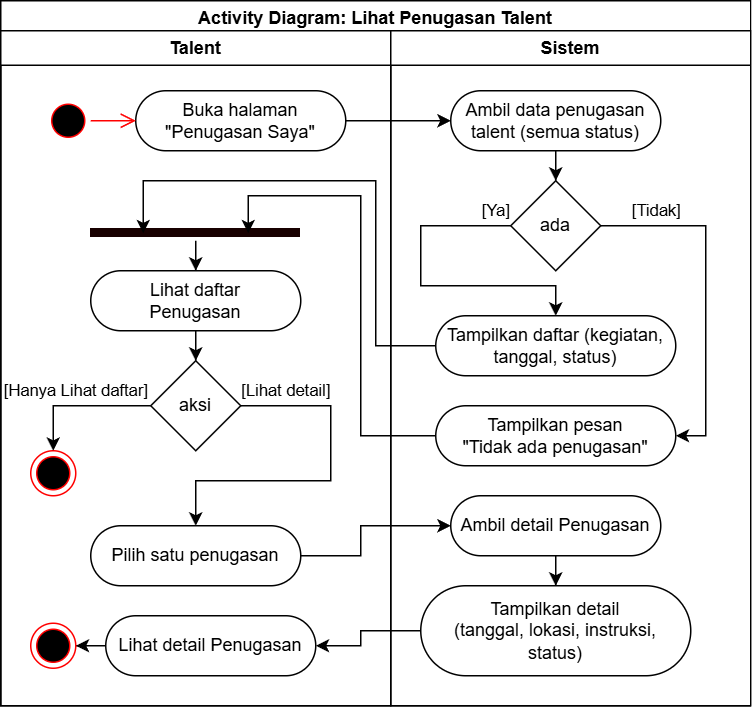

The diagram above was exported from draw.io. Its source (the exported page's mxGraphModel, read from the mxfile embedded in the PNG):
<mxGraphModel dx="8527" dy="3460" grid="1" gridSize="10" guides="1" tooltips="1" connect="1" arrows="1" fold="1" page="1" pageScale="1" pageWidth="850" pageHeight="1100" math="0" shadow="0">
  <root>
    <mxCell id="0" />
    <mxCell id="1" parent="0" />
    <mxCell id="2" value="Activity Diagram: Lihat Penugasan Talent" style="swimlane;whiteSpace=wrap;html=1;" vertex="1" parent="1">
      <mxGeometry x="-2880" y="5880" width="500" height="470" as="geometry">
        <mxRectangle x="750" y="600" width="170" height="30" as="alternateBounds" />
      </mxGeometry>
    </mxCell>
    <mxCell id="3" value="Talent" style="swimlane;whiteSpace=wrap;html=1;" vertex="1" parent="2">
      <mxGeometry y="20" width="260" height="450" as="geometry" />
    </mxCell>
    <mxCell id="4" value="Buka halaman&lt;div&gt;&quot;Penugasan Saya&quot;&lt;/div&gt;" style="rounded=1;whiteSpace=wrap;html=1;arcSize=50;" vertex="1" parent="3">
      <mxGeometry x="90" y="40" width="140" height="40" as="geometry" />
    </mxCell>
    <mxCell id="5" value="" style="ellipse;html=1;shape=startState;fillColor=#000000;strokeColor=#ff0000;" vertex="1" parent="3">
      <mxGeometry x="30" y="45" width="30" height="30" as="geometry" />
    </mxCell>
    <mxCell id="6" value="" style="edgeStyle=orthogonalEdgeStyle;html=1;verticalAlign=bottom;endArrow=open;endSize=8;strokeColor=#ff0000;rounded=0;" edge="1" parent="3" source="5" target="4">
      <mxGeometry relative="1" as="geometry">
        <mxPoint x="150" y="80" as="targetPoint" />
      </mxGeometry>
    </mxCell>
    <mxCell id="7" style="edgeStyle=orthogonalEdgeStyle;rounded=0;orthogonalLoop=1;jettySize=auto;html=1;" edge="1" parent="3" source="8" target="14">
      <mxGeometry relative="1" as="geometry">
        <mxPoint x="130" y="220" as="targetPoint" />
      </mxGeometry>
    </mxCell>
    <mxCell id="8" value="Lihat daftar&lt;div&gt;Penugasan&lt;/div&gt;" style="rounded=1;whiteSpace=wrap;html=1;arcSize=50;" vertex="1" parent="3">
      <mxGeometry x="60" y="160" width="140" height="40" as="geometry" />
    </mxCell>
    <mxCell id="9" style="edgeStyle=orthogonalEdgeStyle;rounded=0;orthogonalLoop=1;jettySize=auto;html=1;" edge="1" parent="3" source="10" target="8">
      <mxGeometry relative="1" as="geometry" />
    </mxCell>
    <mxCell id="10" value="" style="shape=line;html=1;strokeWidth=6;strokeColor=#180000;" vertex="1" parent="3">
      <mxGeometry x="60" y="130" width="140" height="10" as="geometry" />
    </mxCell>
    <mxCell id="11" value="" style="ellipse;html=1;shape=endState;fillColor=#000000;strokeColor=#ff0000;" vertex="1" parent="3">
      <mxGeometry x="20" y="280" width="30" height="30" as="geometry" />
    </mxCell>
    <mxCell id="12" value="[Hanya Lihat daftar]" style="edgeStyle=orthogonalEdgeStyle;rounded=0;orthogonalLoop=1;jettySize=auto;html=1;" edge="1" parent="3" source="14" target="11">
      <mxGeometry x="0.0526" y="-10" relative="1" as="geometry">
        <mxPoint x="130" y="310" as="targetPoint" />
        <Array as="points">
          <mxPoint x="35" y="250" />
        </Array>
        <mxPoint as="offset" />
      </mxGeometry>
    </mxCell>
    <mxCell id="13" value="[Lihat detail]" style="edgeStyle=orthogonalEdgeStyle;rounded=0;orthogonalLoop=1;jettySize=auto;html=1;" edge="1" parent="3" source="14" target="15">
      <mxGeometry x="-0.7392" y="10" relative="1" as="geometry">
        <mxPoint x="180" y="380" as="targetPoint" />
        <Array as="points">
          <mxPoint x="220" y="250" />
          <mxPoint x="220" y="300" />
          <mxPoint x="130" y="300" />
        </Array>
        <mxPoint as="offset" />
      </mxGeometry>
    </mxCell>
    <mxCell id="14" value="aksi" style="rhombus;whiteSpace=wrap;html=1;rounded=1;arcSize=0;" vertex="1" parent="3">
      <mxGeometry x="100" y="220" width="60" height="60" as="geometry" />
    </mxCell>
    <mxCell id="15" value="Pilih satu penugasan" style="rounded=1;whiteSpace=wrap;html=1;arcSize=50;" vertex="1" parent="3">
      <mxGeometry x="60" y="330" width="140" height="40" as="geometry" />
    </mxCell>
    <mxCell id="16" style="edgeStyle=orthogonalEdgeStyle;rounded=0;orthogonalLoop=1;jettySize=auto;html=1;" edge="1" parent="3" source="17" target="18">
      <mxGeometry relative="1" as="geometry" />
    </mxCell>
    <mxCell id="17" value="Lihat detail Penugasan" style="rounded=1;whiteSpace=wrap;html=1;arcSize=50;" vertex="1" parent="3">
      <mxGeometry x="70" y="390" width="140" height="40" as="geometry" />
    </mxCell>
    <mxCell id="18" value="" style="ellipse;html=1;shape=endState;fillColor=#000000;strokeColor=#ff0000;" vertex="1" parent="3">
      <mxGeometry x="20" y="395" width="30" height="30" as="geometry" />
    </mxCell>
    <mxCell id="19" value="Sistem" style="swimlane;whiteSpace=wrap;html=1;" vertex="1" parent="2">
      <mxGeometry x="260" y="20" width="240" height="450" as="geometry" />
    </mxCell>
    <mxCell id="20" style="edgeStyle=orthogonalEdgeStyle;rounded=0;orthogonalLoop=1;jettySize=auto;html=1;" edge="1" parent="19" source="21" target="25">
      <mxGeometry relative="1" as="geometry" />
    </mxCell>
    <mxCell id="21" value="Ambil data penugasan talent (semua status)" style="rounded=1;whiteSpace=wrap;html=1;arcSize=50;" vertex="1" parent="19">
      <mxGeometry x="40" y="40" width="140" height="40" as="geometry" />
    </mxCell>
    <mxCell id="22" value="[Tidak]" style="edgeStyle=orthogonalEdgeStyle;rounded=0;orthogonalLoop=1;jettySize=auto;html=1;" edge="1" parent="19" source="25" target="26">
      <mxGeometry x="-0.6923" y="10" relative="1" as="geometry">
        <mxPoint x="270" y="150" as="targetPoint" />
        <Array as="points">
          <mxPoint x="210" y="130" />
          <mxPoint x="210" y="270" />
        </Array>
        <mxPoint as="offset" />
      </mxGeometry>
    </mxCell>
    <mxCell id="23" value="[Ya]" style="edgeStyle=orthogonalEdgeStyle;rounded=0;orthogonalLoop=1;jettySize=auto;html=1;" edge="1" parent="19" source="25" target="24">
      <mxGeometry x="-0.8974" y="-10" relative="1" as="geometry">
        <mxPoint x="110" y="220" as="targetPoint" />
        <Array as="points">
          <mxPoint x="20" y="130" />
          <mxPoint x="20" y="170" />
          <mxPoint x="110" y="170" />
        </Array>
        <mxPoint as="offset" />
      </mxGeometry>
    </mxCell>
    <mxCell id="24" value="Tampilkan daftar (kegiatan, tanggal, status)" style="rounded=1;whiteSpace=wrap;html=1;arcSize=50;" vertex="1" parent="19">
      <mxGeometry x="30" y="190" width="160" height="40" as="geometry" />
    </mxCell>
    <mxCell id="25" value="ada" style="rhombus;whiteSpace=wrap;html=1;rounded=1;arcSize=0;" vertex="1" parent="19">
      <mxGeometry x="80" y="100" width="60" height="60" as="geometry" />
    </mxCell>
    <mxCell id="26" value="Tampilkan pesan&lt;div&gt;&quot;Tidak ada penugasan&quot;&lt;/div&gt;" style="rounded=1;whiteSpace=wrap;html=1;arcSize=50;" vertex="1" parent="19">
      <mxGeometry x="30" y="250" width="160" height="40" as="geometry" />
    </mxCell>
    <mxCell id="27" style="edgeStyle=orthogonalEdgeStyle;rounded=0;orthogonalLoop=1;jettySize=auto;html=1;" edge="1" parent="19" source="28" target="29">
      <mxGeometry relative="1" as="geometry" />
    </mxCell>
    <mxCell id="28" value="Ambil detail Penugasan" style="rounded=1;whiteSpace=wrap;html=1;arcSize=50;" vertex="1" parent="19">
      <mxGeometry x="40" y="310" width="140" height="40" as="geometry" />
    </mxCell>
    <mxCell id="29" value="Tampilkan detail&lt;div&gt;(tanggal, lokasi, instruksi,&lt;/div&gt;&lt;div&gt;status)&lt;/div&gt;" style="rounded=1;whiteSpace=wrap;html=1;arcSize=50;" vertex="1" parent="19">
      <mxGeometry x="20" y="370" width="180" height="60" as="geometry" />
    </mxCell>
    <mxCell id="30" style="edgeStyle=orthogonalEdgeStyle;rounded=0;orthogonalLoop=1;jettySize=auto;html=1;" edge="1" parent="2" source="4" target="21">
      <mxGeometry relative="1" as="geometry">
        <Array as="points">
          <mxPoint x="260" y="80" />
          <mxPoint x="260" y="80" />
        </Array>
      </mxGeometry>
    </mxCell>
    <mxCell id="31" style="edgeStyle=orthogonalEdgeStyle;rounded=0;orthogonalLoop=1;jettySize=auto;html=1;entryX=0.25;entryY=0.5;entryDx=0;entryDy=0;entryPerimeter=0;" edge="1" parent="2" source="24" target="10">
      <mxGeometry relative="1" as="geometry">
        <Array as="points">
          <mxPoint x="250" y="230" />
          <mxPoint x="250" y="120" />
          <mxPoint x="95" y="120" />
        </Array>
      </mxGeometry>
    </mxCell>
    <mxCell id="32" style="edgeStyle=orthogonalEdgeStyle;rounded=0;orthogonalLoop=1;jettySize=auto;html=1;entryX=0.75;entryY=0.5;entryDx=0;entryDy=0;entryPerimeter=0;" edge="1" parent="2" source="26" target="10">
      <mxGeometry relative="1" as="geometry">
        <Array as="points">
          <mxPoint x="240" y="290" />
          <mxPoint x="240" y="130" />
          <mxPoint x="165" y="130" />
        </Array>
      </mxGeometry>
    </mxCell>
    <mxCell id="33" style="edgeStyle=orthogonalEdgeStyle;rounded=0;orthogonalLoop=1;jettySize=auto;html=1;" edge="1" parent="2" source="15" target="28">
      <mxGeometry relative="1" as="geometry">
        <Array as="points">
          <mxPoint x="240" y="370" />
          <mxPoint x="240" y="350" />
        </Array>
        <mxPoint x="200" y="370" as="sourcePoint" />
      </mxGeometry>
    </mxCell>
    <mxCell id="34" style="edgeStyle=orthogonalEdgeStyle;rounded=0;orthogonalLoop=1;jettySize=auto;html=1;" edge="1" parent="2" source="29" target="17">
      <mxGeometry relative="1" as="geometry">
        <Array as="points">
          <mxPoint x="240" y="420" />
          <mxPoint x="240" y="430" />
        </Array>
        <mxPoint x="210" y="430" as="targetPoint" />
      </mxGeometry>
    </mxCell>
  </root>
</mxGraphModel>